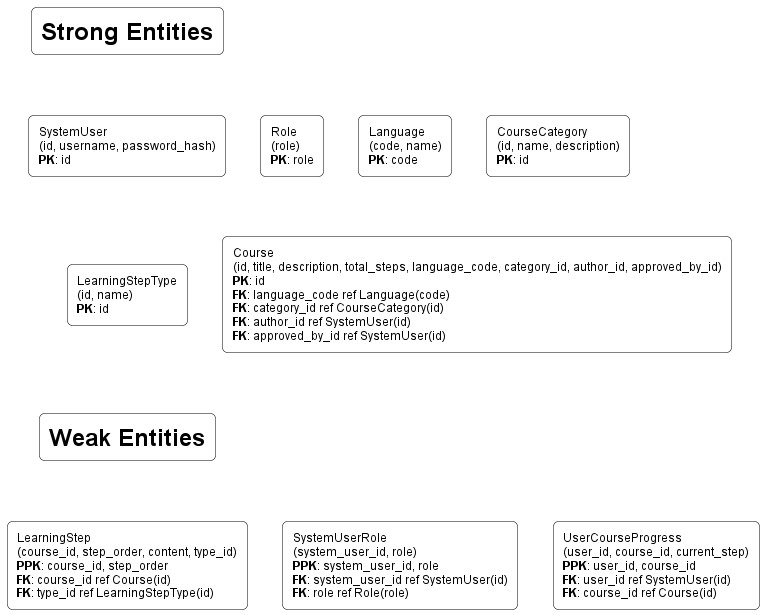

The diagram above was rendered by PlantUML. Its source (embedded in the PNG):
@startuml RelationalSchema
skinparam shadowing false
skinparam defaultFontName Arial
skinparam defaultFontSize 12
skinparam rectangle {
    BackgroundColor White
    BorderColor Black
    RoundCorner 10
}

rectangle "<size:24><b>Strong Entities</b></size>" as StrongHeader
rectangle "<size:24><b>Weak Entities</b></size>" as WeakHeader

rectangle "SystemUser\n(id, username, password_hash)\n**PK**: id" as SystemUser
rectangle "Role\n(role)\n**PK**: role" as Role
rectangle "Language\n(code, name)\n**PK**: code" as Language
rectangle "CourseCategory\n(id, name, description)\n**PK**: id" as CourseCategory
rectangle "LearningStepType\n(id, name)\n**PK**: id" as LearningStepType
rectangle "Course\n(id, title, description, total_steps, language_code, category_id, author_id, approved_by_id)\n**PK**: id\n**FK**: language_code ref Language(code)\n**FK**: category_id ref CourseCategory(id)\n**FK**: author_id ref SystemUser(id)\n**FK**: approved_by_id ref SystemUser(id)" as Course

rectangle "LearningStep\n(course_id, step_order, content, type_id)\n**PPK**: course_id, step_order\n**FK**: course_id ref Course(id)\n**FK**: type_id ref LearningStepType(id)" as LearningStep
rectangle "SystemUserRole\n(system_user_id, role)\n**PPK**: system_user_id, role\n**FK**: system_user_id ref SystemUser(id)\n**FK**: role ref Role(role)" as SystemUserRole
rectangle "UserCourseProgress\n(user_id, course_id, current_step)\n**PPK**: user_id, course_id\n**FK**: user_id ref SystemUser(id)\n**FK**: course_id ref Course(id)" as UserCourseProgress

StrongHeader -[hidden]down- SystemUser
SystemUser -[hidden]right- Role
Role -[hidden]right- Language
Language -[hidden]right- CourseCategory
LearningStepType -[hidden]right- Course
SystemUser -[hidden]down- LearningStepType

LearningStepType -[hidden]down- WeakHeader

WeakHeader -[hidden]down- LearningStep
LearningStep -[hidden]right- SystemUserRole
SystemUserRole -[hidden]right- UserCourseProgress

@enduml